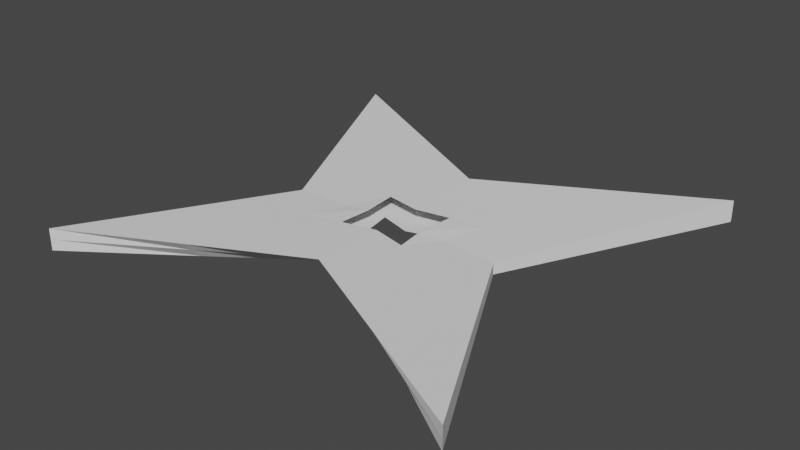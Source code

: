 # Source: shuriken.blend  (saved by Blender 2.81.16; exported with 4.5.12 LTS)
import bpy
from mathutils import Matrix  # noqa: F401  (used for matrix-valued properties, if any)

bpy.ops.wm.read_factory_settings(use_empty=True)
scene = bpy.context.scene
scene.name = 'Scene'

# ---- collections
col_collection = bpy.data.collections.new('Collection'); scene.collection.children.link(col_collection)

# ---- world
world_world = bpy.data.worlds.new('World'); scene.world = world_world
world_world.use_nodes = True; world_world.node_tree.nodes.clear()
_N = world_world.node_tree.nodes; _L = world_world.node_tree.links
n0 = _N.new('ShaderNodeOutputWorld'); n0.name = 'World Output'; n0.location = (300, 300)
n1 = _N.new('ShaderNodeBackground'); n1.name = 'Background'; n1.location = (10, 300)
n1.inputs[0].default_value = (0.05088, 0.05088, 0.05088, 1.0)
_L.new(n1.outputs[0], n0.inputs[0])
n0.is_active_output = True
world_world.color = (0.05088, 0.05088, 0.05088)
world_world.use_sun_shadow = False
world_world.sun_shadow_jitter_overblur = 0.0

# ---- meshes
me_cube_003 = bpy.data.meshes.new('Cube.003')
me_cube_003.from_pydata([(-1.0, -1.0, -1.0), (-1.0, -1.0, 1.0), (-1.0, 1.0, -1.0), (-1.0, 1.0, 1.0), (1.0, -1.0, -1.0), (1.0, -1.0, 1.0), (1.0, 1.0, -1.0), (1.0, 1.0, 1.0), (0.003705, 0.3049, -0.8079), (0.004008, 0.4696, 0.915), (0.00386, -0.3023, -0.8628), (0.004008, -0.488, 0.915), (-0.5098, -0.05297, -0.5105), (-0.5098, -0.05297, 0.5105), (0.5112, -0.05297, -0.5105), (0.5112, -0.05297, 0.5105), (-0.7549, -0.5265, -0.7553), (-1.0, -1.0, 0.0), (-0.7549, 0.4735, 0.7553), (-1.0, 1.0, 0.0), (-0.4981, 0.6524, -0.904), (0.502, 0.7348, 0.9575), (1.0, 1.0, 0.0), (0.7556, 0.4735, -0.7553), (0.7556, -0.5265, 0.7553), (1.0, -1.0, 0.0), (0.5019, -0.6512, -0.9314), (-0.498, -0.744, 0.9575), (0.5019, 0.6524, -0.904), (-0.498, 0.7348, 0.9575), (-0.4981, -0.6512, -0.9314), (0.502, -0.744, 0.9575), (0.003676, -0.2613, 0.7978), (0.003828, -0.1789, -0.8513), (0.003934, -0.3951, 0.0261), (0.003856, 0.3872, 0.05352), (-0.7549, 0.4735, -0.7553), (-0.7549, -0.5265, 0.7553), (0.7556, -0.5265, -0.7553), (0.7556, 0.4735, 0.7553), (0.003676, 0.2175, 0.7978), (0.00375, 0.1247, -0.8239), (-0.253, -0.05424, -0.6752), (0.2573, -0.04376, 0.5956), (-0.2532, -0.04376, 0.5956), (0.2575, -0.05424, -0.6752), (0.5112, -0.05297, 0.0), (-0.5098, -0.05297, 0.0), (-0.7549, -0.5265, 0.0), (0.7556, 0.4735, 0.0), (0.3797, 0.2991, -0.7896), (-0.3756, 0.3455, 0.7765), (0.3796, 0.3455, 0.7765), (-0.3756, 0.2991, -0.7896), (-0.4981, 0.6936, 0.02676), (0.502, -0.6976, 0.01305), (-0.3755, -0.3527, -0.8033), (0.3796, -0.3939, 0.7765), (-0.3756, -0.3939, 0.7765), (0.3797, -0.3527, -0.8033), (-0.498, -0.6976, 0.01305), (0.7556, -0.5265, 0.0), (0.5019, 0.6936, 0.02676), (-0.7549, 0.4735, 0.0), (0.003341, 0.09418, 0.7547), (0.00441, 0.02869, -0.7637), (-0.148, -0.03947, 0.7455), (0.1302, -0.05482, -0.7546), (0.00331, -0.1507, 0.7575), (0.004561, -0.1095, -0.7637), (-0.1246, -0.05488, -0.7575), (0.1511, -0.03948, 0.7494), (0.3186, 0.1224, -0.7324), (0.1917, 0.2119, -0.8067), (-0.3144, 0.1509, 0.686), (-0.186, 0.2815, 0.7871), (0.3185, 0.1509, 0.686), (0.1917, 0.2815, 0.7871), (-0.3143, 0.1224, -0.7324), (-0.1859, 0.2119, -0.8067), (-0.3143, -0.2035, -0.7392), (-0.1859, -0.2658, -0.8273), (0.3185, -0.2188, 0.686), (0.1917, -0.3276, 0.7871), (-0.3144, -0.2188, 0.686), (-0.186, -0.3276, 0.7871), (0.3186, -0.2035, -0.7392), (0.1918, -0.2658, -0.8273), (0.1521, -0.1528, -0.744), (-0.1598, -0.1872, 0.7313), (0.1657, -0.1879, 0.7348), (-0.1445, -0.1524, -0.7411), (-0.1593, 0.1248, 0.7289), (0.1539, 0.07287, -0.744), (0.1651, 0.1256, 0.7324), (-0.1465, 0.07243, -0.7411)], [], [(63, 18, 3, 19), (62, 21, 7, 22), (61, 24, 5, 25), (60, 27, 1, 17), (59, 38, 4, 26), (58, 37, 1, 27), (57, 83, 32, 11, 31), (56, 81, 33, 10, 30), (55, 31, 11, 34), (54, 29, 9, 35), (51, 18, 13, 44, 74), (50, 23, 14, 45, 72), (49, 39, 15, 46), (48, 37, 13, 47), (16, 48, 47, 12), (0, 17, 48, 16), (17, 1, 37, 48), (23, 49, 46, 14), (6, 22, 49, 23), (22, 7, 39, 49), (93, 72, 45, 67), (8, 28, 50, 73, 41), (28, 6, 23, 50), (92, 74, 44, 66), (9, 29, 51, 75, 40), (29, 3, 18, 51), (39, 52, 76, 43, 15), (7, 21, 52, 39), (21, 9, 40, 77, 52), (36, 53, 78, 42, 12), (2, 20, 53, 36), (20, 8, 41, 79, 53), (20, 54, 35, 8), (2, 19, 54, 20), (19, 3, 29, 54), (26, 55, 34, 10), (4, 25, 55, 26), (25, 5, 31, 55), (16, 56, 30, 0), (12, 42, 80, 56, 16), (91, 69, 33, 81), (24, 57, 31, 5), (15, 43, 82, 57, 24), (90, 68, 32, 83), (32, 85, 58, 27, 11), (89, 84, 58, 85), (44, 13, 37, 58, 84), (33, 87, 59, 26, 10), (88, 86, 59, 87), (45, 14, 38, 59, 86), (30, 60, 17, 0), (10, 34, 60, 30), (34, 11, 27, 60), (38, 61, 25, 4), (14, 46, 61, 38), (46, 15, 24, 61), (28, 62, 22, 6), (8, 35, 62, 28), (35, 9, 21, 62), (36, 63, 19, 2), (12, 47, 63, 36), (47, 13, 18, 63), (69, 88, 87, 33), (67, 45, 86, 88), (68, 89, 85, 32), (66, 44, 84, 89), (82, 90, 83, 57), (43, 71, 90, 82), (80, 91, 81, 56), (42, 70, 91, 80), (40, 75, 92, 64), (75, 51, 74, 92), (41, 73, 93, 65), (73, 50, 72, 93), (76, 94, 71, 43), (52, 77, 94, 76), (77, 40, 64, 94), (78, 95, 70, 42), (53, 79, 95, 78), (79, 41, 65, 95)])
_uv = me_cube_003.uv_layers.new(name='UVMap')
_uv.uv.foreach_set('vector', [0.5, 0.1842, 0.625, 0.1842, 0.625, 0.25, 0.5, 0.25, 0.5, 0.4378, 0.625, 0.4378, 0.625, 0.5, 0.5, 0.5, 0.5, 0.6908, 0.625, 0.6908, 0.625, 0.75, 0.5, 0.75, 0.5, 0.9372, 0.625, 0.9372, 0.625, 1.0, 0.5, 1.0, 0.3128, 0.6908, 0.375, 0.6908, 0.375, 0.75, 0.3128, 0.75, 0.8122, 0.6908, 0.875, 0.6908, 0.875, 0.75, 0.8122, 0.75, 0.6872, 0.6908, 0.7184, 0.6908, 0.7495, 0.6908, 0.7495, 0.75, 0.6872, 0.75, 0.1878, 0.6908, 0.2191, 0.6908, 0.2505, 0.6908, 0.2505, 0.75, 0.1878, 0.75, 0.5, 0.8122, 0.625, 0.8122, 0.625, 0.8745, 0.5, 0.8745, 0.5, 0.3128, 0.625, 0.3128, 0.625, 0.3755, 0.5, 0.3755, 0.8122, 0.5658, 0.875, 0.5658, 0.875, 0.6316, 0.8122, 0.6316, 0.8122, 0.5987, 0.3128, 0.5658, 0.375, 0.5658, 0.375, 0.6316, 0.3128, 0.6316, 0.3128, 0.5987, 0.5, 0.5658, 0.625, 0.5658, 0.625, 0.6316, 0.5, 0.6316, 0.5, 0.05919, 0.625, 0.05919, 0.625, 0.1184, 0.5, 0.1184, 0.375, 0.05919, 0.5, 0.05919, 0.5, 0.1184, 0.375, 0.1184, 0.375, 0.0, 0.5, 0.0, 0.5, 0.05919, 0.375, 0.05919, 0.5, 0.0, 0.625, 0.0, 0.625, 0.05919, 0.5, 0.05919, 0.375, 0.5658, 0.5, 0.5658, 0.5, 0.6316, 0.375, 0.6316, 0.375, 0.5, 0.5, 0.5, 0.5, 0.5658, 0.375, 0.5658, 0.5, 0.5, 0.625, 0.5, 0.625, 0.5658, 0.5, 0.5658, 0.2816, 0.5987, 0.3128, 0.5987, 0.3128, 0.6316, 0.2816, 0.6316, 0.2505, 0.5, 0.3128, 0.5, 0.3128, 0.5658, 0.2816, 0.5658, 0.2505, 0.5658, 0.3128, 0.5, 0.375, 0.5, 0.375, 0.5658, 0.3128, 0.5658, 0.7809, 0.5987, 0.8122, 0.5987, 0.8122, 0.6316, 0.7809, 0.6316, 0.7495, 0.5, 0.8122, 0.5, 0.8122, 0.5658, 0.7809, 0.5658, 0.7495, 0.5658, 0.8122, 0.5, 0.875, 0.5, 0.875, 0.5658, 0.8122, 0.5658, 0.625, 0.5658, 0.6872, 0.5658, 0.6872, 0.5987, 0.6872, 0.6316, 0.625, 0.6316, 0.625, 0.5, 0.6872, 0.5, 0.6872, 0.5658, 0.625, 0.5658, 0.6872, 0.5, 0.7495, 0.5, 0.7495, 0.5658, 0.7184, 0.5658, 0.6872, 0.5658, 0.125, 0.5658, 0.1878, 0.5658, 0.1878, 0.5987, 0.1878, 0.6316, 0.125, 0.6316, 0.125, 0.5, 0.1878, 0.5, 0.1878, 0.5658, 0.125, 0.5658, 0.1878, 0.5, 0.2505, 0.5, 0.2505, 0.5658, 0.2191, 0.5658, 0.1878, 0.5658, 0.375, 0.3128, 0.5, 0.3128, 0.5, 0.3755, 0.375, 0.3755, 0.375, 0.25, 0.5, 0.25, 0.5, 0.3128, 0.375, 0.3128, 0.5, 0.25, 0.625, 0.25, 0.625, 0.3128, 0.5, 0.3128, 0.375, 0.8122, 0.5, 0.8122, 0.5, 0.8745, 0.375, 0.8745, 0.375, 0.75, 0.5, 0.75, 0.5, 0.8122, 0.375, 0.8122, 0.5, 0.75, 0.625, 0.75, 0.625, 0.8122, 0.5, 0.8122, 0.125, 0.6908, 0.1878, 0.6908, 0.1878, 0.75, 0.125, 0.75, 0.125, 0.6316, 0.1878, 0.6316, 0.1878, 0.6612, 0.1878, 0.6908, 0.125, 0.6908, 0.2191, 0.6612, 0.2505, 0.6612, 0.2505, 0.6908, 0.2191, 0.6908, 0.625, 0.6908, 0.6872, 0.6908, 0.6872, 0.75, 0.625, 0.75, 0.625, 0.6316, 0.6872, 0.6316, 0.6872, 0.6612, 0.6872, 0.6908, 0.625, 0.6908, 0.7184, 0.6612, 0.7495, 0.6612, 0.7495, 0.6908, 0.7184, 0.6908, 0.7495, 0.6908, 0.7809, 0.6908, 0.8122, 0.6908, 0.8122, 0.75, 0.7495, 0.75, 0.7809, 0.6612, 0.8122, 0.6612, 0.8122, 0.6908, 0.7809, 0.6908, 0.8122, 0.6316, 0.875, 0.6316, 0.875, 0.6908, 0.8122, 0.6908, 0.8122, 0.6612, 0.2505, 0.6908, 0.2816, 0.6908, 0.3128, 0.6908, 0.3128, 0.75, 0.2505, 0.75, 0.2816, 0.6612, 0.3128, 0.6612, 0.3128, 0.6908, 0.2816, 0.6908, 0.3128, 0.6316, 0.375, 0.6316, 0.375, 0.6908, 0.3128, 0.6908, 0.3128, 0.6612, 0.375, 0.9372, 0.5, 0.9372, 0.5, 1.0, 0.375, 1.0, 0.375, 0.8745, 0.5, 0.8745, 0.5, 0.9372, 0.375, 0.9372, 0.5, 0.8745, 0.625, 0.8745, 0.625, 0.9372, 0.5, 0.9372, 0.375, 0.6908, 0.5, 0.6908, 0.5, 0.75, 0.375, 0.75, 0.375, 0.6316, 0.5, 0.6316, 0.5, 0.6908, 0.375, 0.6908, 0.5, 0.6316, 0.625, 0.6316, 0.625, 0.6908, 0.5, 0.6908, 0.375, 0.4378, 0.5, 0.4378, 0.5, 0.5, 0.375, 0.5, 0.375, 0.3755, 0.5, 0.3755, 0.5, 0.4378, 0.375, 0.4378, 0.5, 0.3755, 0.625, 0.3755, 0.625, 0.4378, 0.5, 0.4378, 0.375, 0.1842, 0.5, 0.1842, 0.5, 0.25, 0.375, 0.25, 0.375, 0.1184, 0.5, 0.1184, 0.5, 0.1842, 0.375, 0.1842, 0.5, 0.1184, 0.625, 0.1184, 0.625, 0.1842, 0.5, 0.1842, 0.2505, 0.6612, 0.2816, 0.6612, 0.2816, 0.6908, 0.2505, 0.6908, 0.2816, 0.6316, 0.3128, 0.6316, 0.3128, 0.6612, 0.2816, 0.6612, 0.7495, 0.6612, 0.7809, 0.6612, 0.7809, 0.6908, 0.7495, 0.6908, 0.7809, 0.6316, 0.8122, 0.6316, 0.8122, 0.6612, 0.7809, 0.6612, 0.6872, 0.6612, 0.7184, 0.6612, 0.7184, 0.6908, 0.6872, 0.6908, 0.6872, 0.6316, 0.7184, 0.6316, 0.7184, 0.6612, 0.6872, 0.6612, 0.1878, 0.6612, 0.2191, 0.6612, 0.2191, 0.6908, 0.1878, 0.6908, 0.1878, 0.6316, 0.2191, 0.6316, 0.2191, 0.6612, 0.1878, 0.6612, 0.7495, 0.5658, 0.7809, 0.5658, 0.7809, 0.5987, 0.7495, 0.5987, 0.7809, 0.5658, 0.8122, 0.5658, 0.8122, 0.5987, 0.7809, 0.5987, 0.2505, 0.5658, 0.2816, 0.5658, 0.2816, 0.5987, 0.2505, 0.5987, 0.2816, 0.5658, 0.3128, 0.5658, 0.3128, 0.5987, 0.2816, 0.5987, 0.6872, 0.5987, 0.7184, 0.5987, 0.7184, 0.6316, 0.6872, 0.6316, 0.6872, 0.5658, 0.7184, 0.5658, 0.7184, 0.5987, 0.6872, 0.5987, 0.7184, 0.5658, 0.7495, 0.5658, 0.7495, 0.5987, 0.7184, 0.5987, 0.1878, 0.5987, 0.2191, 0.5987, 0.2191, 0.6316, 0.1878, 0.6316, 0.1878, 0.5658, 0.2191, 0.5658, 0.2191, 0.5987, 0.1878, 0.5987, 0.2191, 0.5658, 0.2505, 0.5658, 0.2505, 0.5987, 0.2191, 0.5987])
me_cube_003.use_remesh_fix_poles = True
me_cube_003.use_remesh_preserve_attributes = False
me_cube_003.use_mirror_vertex_groups = False
me_cube_003.update()

# ---- objects
ob_cube = bpy.data.objects.new('Cube', me_cube_003)

# ---- transforms, parenting, visibility, modifiers, constraints
ob_cube.location = (0.0, 0.0, 0.08338)
ob_cube.scale = (1.0, 1.0, 0.05)
ob_cube.lineart.crease_threshold = 0.0
_m = ob_cube.modifiers.new('Solidify', 'SOLIDIFY')
_m.nonmanifold_thickness_mode = 'FIXED'
_m.nonmanifold_merge_threshold = 0.0003

# ---- collection membership
col_collection.objects.link(ob_cube)

# ---- scene / render settings (as saved in the file)
scene.frame_start = 1; scene.frame_end = 250; scene.frame_set(232)
scene.render.engine = 'BLENDER_EEVEE_NEXT'
scene.cycles.use_denoising = False
scene.cycles.samples = 128
scene.cycles.sampling_pattern = 'TABULATED_SOBOL'
scene.cycles.use_adaptive_sampling = False
scene.cycles.use_light_tree = False
scene.view_settings.view_transform = 'Filmic'
bpy.context.view_layer.update()

# ---- added for rendering (the .blend has no active camera and no usable light): camera, sun
cam_auto = bpy.data.cameras.new('AutoCamera')
cam_auto.lens = 50.0
cam_auto.sensor_width = 36.0
cam_auto.clip_end = 1000.0
ob_auto_camera = bpy.data.objects.new('AutoCamera', cam_auto)
scene.collection.objects.link(ob_auto_camera)
ob_auto_camera.location = (2.61857, -3.14228, 2.17823)
ob_auto_camera.rotation_euler = (1.09748, -7.21219e-08, 0.694738)
scene.camera = ob_auto_camera
light_auto_sun = bpy.data.lights.new('AutoSun', 'SUN')
light_auto_sun.energy = 3.0
light_auto_sun.angle = 0.0523599
ob_auto_sun = bpy.data.objects.new('AutoSun', light_auto_sun)
scene.collection.objects.link(ob_auto_sun)
ob_auto_sun.rotation_euler = (0.872665, 0.174533, 0.523599)
bpy.context.view_layer.update()
